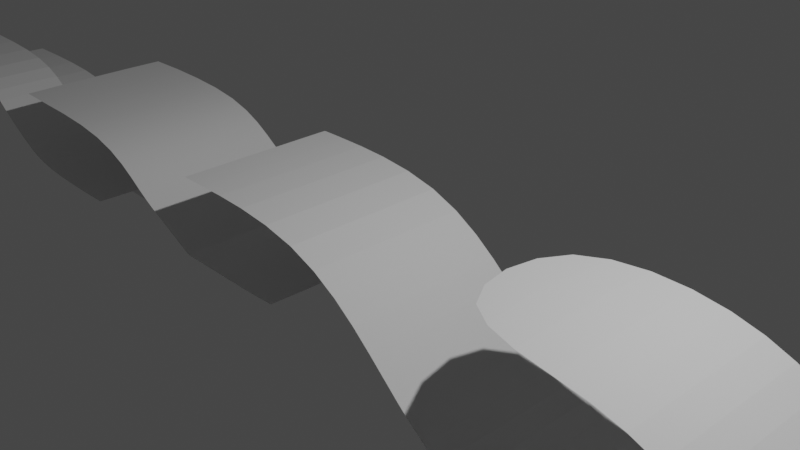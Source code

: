 # Source: MetalSheets.blend  (saved by Blender 3.4.6; exported with 4.5.12 LTS)
import bpy
from mathutils import Matrix  # noqa: F401  (used for matrix-valued properties, if any)

bpy.ops.wm.read_factory_settings(use_empty=True)
scene = bpy.context.scene
scene.name = 'Scene'

# ---- collections
col_collection = bpy.data.collections.new('Collection'); scene.collection.children.link(col_collection)

# ---- world
world_world = bpy.data.worlds.new('World'); scene.world = world_world
world_world.use_nodes = True; world_world.node_tree.nodes.clear()
_N = world_world.node_tree.nodes; _L = world_world.node_tree.links
n0 = _N.new('ShaderNodeOutputWorld'); n0.name = 'World Output'; n0.location = (300, 300)
n1 = _N.new('ShaderNodeBackground'); n1.name = 'Background'; n1.location = (10, 300)
n1.inputs[0].default_value = (0.05088, 0.05088, 0.05088, 1.0)
_L.new(n1.outputs[0], n0.inputs[0])
n0.is_active_output = True
world_world.color = (0.05088, 0.05088, 0.05088)
world_world.use_sun_shadow = False
world_world.sun_shadow_jitter_overblur = 0.0

# ---- cameras
cam_camera = bpy.data.cameras.new('Camera')
cam_camera.clip_end = 100.0
cam_camera.ortho_scale = 7.314

# ---- lights
light_light = bpy.data.lights.new('Light', 'POINT')
light_light.transmission_factor = 0.0
light_light.energy = 1000.0
light_light.shadow_soft_size = 0.1
light_light.shadow_maximum_resolution = 0.006
light_light.use_absolute_resolution = True

# ---- meshes
me_plane = bpy.data.meshes.new('Plane')
me_plane.from_pydata([(-1.0, -1.0, 0.0), (1.0, -1.0, 0.0), (-1.0, 1.0, 0.0), (1.0, 1.0, 0.0), (2.09, -1.0, -0.597), (2.09, 1.0, -0.597), (2.893, -1.0, -1.286), (2.893, 1.0, -1.286), (3.444, -1.0, -1.998), (3.444, 1.0, -1.998), (4.672, -1.0, -2.044), (4.672, 1.0, -2.044)], [], [(0, 1, 3, 2), (3, 1, 4, 5), (5, 4, 6, 7), (7, 6, 8, 9), (9, 8, 10, 11)])
_uv = me_plane.uv_layers.new(name='UVMap')
_uv.uv.foreach_set('vector', [0.0, 0.0, 1.0, 0.0, 1.0, 1.0, 0.0, 1.0, 1.0, 1.0, 1.0, 0.0, 1.0, 0.0, 1.0, 1.0, 1.0, 1.0, 1.0, 0.0, 1.0, 0.0, 1.0, 1.0, 1.0, 1.0, 1.0, 0.0, 1.0, 0.0, 1.0, 1.0, 1.0, 1.0, 1.0, 0.0, 1.0, 0.0, 1.0, 1.0])
me_plane.update()
me_plane_001 = bpy.data.meshes.new('Plane.001')
me_plane_001.from_pydata([(-1.0, -1.0, 0.0), (1.0, -1.0, 0.0), (-1.0, 1.0, 0.0), (1.0, 1.0, 0.0), (2.09, -1.0, -0.9185), (2.09, 1.0, -0.9185), (2.732, -1.0, -1.561), (2.732, 1.0, -1.561), (3.582, -1.0, -1.975), (3.582, 1.0, -1.975), (5.304, -1.0, -1.998), (5.304, 1.0, -1.998), (-0.9649, -1.0, 0.0), (-0.9649, 1.0, 0.0), (5.259, -1.0, -1.997), (5.259, 1.0, -1.997), (-1.0, -0.9851, 0.0), (1.0, -0.9851, 0.0), (2.09, -0.9851, -0.9185), (2.732, -0.9851, -1.561), (3.582, -0.9851, -1.975), (5.304, -0.9851, -1.998), (-0.9649, -0.9851, 0.0), (5.259, -0.9851, -1.997), (1.0, 0.9605, 0.0), (2.09, 0.9605, -0.9185), (2.732, 0.9605, -1.561), (3.582, 0.9605, -1.975), (5.304, 0.9605, -1.998), (-0.9649, 0.9605, 0.0), (5.259, 0.9605, -1.997), (-1.0, 0.9605, 0.0)], [], [(29, 24, 3, 13), (17, 1, 4, 18), (18, 4, 6, 19), (19, 6, 8, 20), (23, 14, 10, 21), (31, 29, 13, 2), (20, 8, 14, 23), (27, 20, 23, 30), (0, 12, 22, 16), (30, 23, 21, 28), (26, 19, 20, 27), (25, 18, 19, 26), (24, 17, 18, 25), (12, 1, 17, 22), (3, 24, 25, 5), (5, 25, 26, 7), (7, 26, 27, 9), (15, 30, 28, 11), (9, 27, 30, 15), (16, 22, 29, 31), (22, 17, 24, 29)])
_uv = me_plane_001.uv_layers.new(name='UVMap')
_uv.uv.foreach_set('vector', [0.01757, 0.9802, 1.0, 0.9802, 1.0, 1.0, 0.01757, 1.0, 1.0, 0.007466, 1.0, 0.0, 1.0, 0.0, 1.0, 0.007466, 1.0, 0.007466, 1.0, 0.0, 1.0, 0.0, 1.0, 0.007466, 1.0, 0.007466, 1.0, 0.0, 1.0, 0.0, 1.0, 0.007466, 1.0, 0.007466, 1.0, 0.0, 1.0, 0.0, 1.0, 0.007466, 0.0, 0.9802, 0.01757, 0.9802, 0.01757, 1.0, 0.0, 1.0, 1.0, 0.007466, 1.0, 0.0, 1.0, 0.0, 1.0, 0.007466, 1.0, 0.9802, 1.0, 0.007466, 1.0, 0.007466, 1.0, 0.9802, 0.0, 0.0, 0.01757, 0.0, 0.01757, 0.007466, 0.0, 0.007466, 1.0, 0.9802, 1.0, 0.007466, 1.0, 0.007466, 1.0, 0.9802, 1.0, 0.9802, 1.0, 0.007466, 1.0, 0.007466, 1.0, 0.9802, 1.0, 0.9802, 1.0, 0.007466, 1.0, 0.007466, 1.0, 0.9802, 1.0, 0.9802, 1.0, 0.007466, 1.0, 0.007466, 1.0, 0.9802, 0.01757, 0.0, 1.0, 0.0, 1.0, 0.007466, 0.01757, 0.007466, 1.0, 1.0, 1.0, 0.9802, 1.0, 0.9802, 1.0, 1.0, 1.0, 1.0, 1.0, 0.9802, 1.0, 0.9802, 1.0, 1.0, 1.0, 1.0, 1.0, 0.9802, 1.0, 0.9802, 1.0, 1.0, 1.0, 1.0, 1.0, 0.9802, 1.0, 0.9802, 1.0, 1.0, 1.0, 1.0, 1.0, 0.9802, 1.0, 0.9802, 1.0, 1.0, 0.0, 0.007466, 0.01757, 0.007466, 0.01757, 0.9802, 0.0, 0.9802, 0.01757, 0.007466, 1.0, 0.007466, 1.0, 0.9802, 0.01757, 0.9802])
me_plane_001.update()
me_plane_002 = bpy.data.meshes.new('Plane.002')
me_plane_002.from_pydata([(-1.0, -1.0, 0.0), (1.0, -1.0, 0.0), (-1.0, 1.0, 0.0), (1.0, 1.0, 0.0), (1.702, -1.0, -0.5511), (1.702, 1.0, -0.5511), (2.145, -1.0, -0.7577), (2.145, 1.0, -0.7577), (4.15, -1.0, -1.004), (4.15, 1.0, -1.004), (2.649, -1.0, -0.998), (2.595, -1.0, -0.9849), (2.621, -1.0, -0.9941), (2.595, 1.0, -0.9849), (2.649, 1.0, -0.998), (2.621, 1.0, -0.9941)], [], [(0, 1, 3, 2), (3, 1, 4, 5), (5, 4, 6, 7), (7, 6, 11, 13), (10, 14, 15, 12), (12, 15, 13, 11), (14, 10, 8, 9)])
me_plane_002.polygons.foreach_set('use_smooth', [True] * 7)
_k = {(0, 2): 0.53, (0, 1): 0.53, (2, 3): 0.53, (1, 4): 0.53, (3, 5): 0.53, (4, 6): 0.53, (5, 7): 0.53, (8, 9): 0.53, (9, 14): 0.53, (8, 10): 0.53, (7, 13): 0.53, (6, 11): 0.53}
me_plane_002.attributes.new('crease_edge', 'FLOAT', 'EDGE').data.foreach_set('value', [_k.get((min(e.vertices), max(e.vertices)), 0.0) for e in me_plane_002.edges])
_uv = me_plane_002.uv_layers.new(name='UVMap')
_uv.uv.foreach_set('vector', [0.0, 0.0, 1.0, 0.0, 1.0, 1.0, 0.0, 1.0, 1.0, 1.0, 1.0, 0.0, 1.0, 0.0, 1.0, 1.0, 1.0, 1.0, 1.0, 0.0, 1.0, 0.0, 1.0, 1.0, 1.0, 1.0, 1.0, 0.0, 1.0, 0.0, 1.0, 1.0, 1.0, 0.0, 1.0, 1.0, 1.0, 1.0, 1.0, 0.0, 1.0, 0.0, 1.0, 1.0, 1.0, 1.0, 1.0, 0.0, 1.0, 1.0, 1.0, 0.0, 1.0, 0.0, 1.0, 1.0])
me_plane_002.update()
me_plane_003 = bpy.data.meshes.new('Plane.003')
me_plane_003.from_pydata([(-1.0, -1.0, 0.0), (1.0, -1.0, 0.0), (-1.0, 0.8385, -0.5339), (1.0, 0.8385, -0.5339), (1.555, -1.0, -0.4724), (1.555, 0.8385, -1.006), (2.067, -1.0, -0.7676), (2.067, 0.8385, -1.301), (2.539, -1.0, -0.9939), (2.539, 0.8385, -1.528), (3.96, -1.0, -1.004), (3.96, 0.8385, -1.538), (-1.0, -0.02228, -0.4889), (-1.0, 0.01951, -0.5339), (-1.0, -0.009805, -0.5207), (1.0, 0.01951, -0.5339), (1.0, -0.02228, -0.4887), (1.0, -0.009806, -0.5207), (1.555, 0.01951, -1.006), (1.555, -0.02229, -0.9609), (1.555, -0.009807, -0.993), (2.067, 0.01951, -1.301), (2.067, -0.02228, -1.256), (2.067, -0.009806, -1.288), (2.539, 0.01951, -1.528), (2.539, -0.02228, -1.483), (2.539, -0.009804, -1.515), (3.96, 0.01951, -1.538), (3.96, -0.02228, -1.493), (3.96, -0.009804, -1.525), (-1.0, -0.06971, 0.0), (-1.0, -0.02792, -0.04504), (-1.0, -0.0404, -0.01319), (1.0, -0.06971, 0.0), (1.0, -0.02792, -0.04519), (1.0, -0.0404, -0.01324), (1.555, -0.02791, -0.5177), (1.555, -0.06971, -0.4724), (1.555, -0.04039, -0.4856), (2.067, -0.02792, -0.8127), (2.067, -0.06971, -0.7676), (2.067, -0.0404, -0.7808), (2.539, -0.02792, -1.039), (2.539, -0.06971, -0.9939), (2.539, -0.0404, -1.007), (3.96, -0.02792, -1.048), (3.96, -0.06971, -1.004), (3.96, -0.0404, -1.017)], [], [(31, 34, 16, 12), (37, 4, 6, 40), (40, 6, 8, 43), (43, 8, 10, 46), (25, 42, 45, 28), (22, 39, 42, 25), (19, 36, 39, 22), (16, 34, 36, 19), (3, 15, 18, 5), (33, 1, 4, 37), (0, 1, 33, 30), (9, 24, 27, 11), (7, 21, 24, 9), (5, 18, 21, 7), (25, 28, 29, 26), (26, 29, 27, 24), (22, 25, 26, 23), (23, 26, 24, 21), (19, 22, 23, 20), (20, 23, 21, 18), (16, 19, 20, 17), (17, 20, 18, 15), (15, 13, 14, 17), (17, 14, 12, 16), (34, 31, 32, 35), (35, 32, 30, 33), (43, 46, 47, 44), (44, 47, 45, 42), (40, 43, 44, 41), (41, 44, 42, 39), (37, 40, 41, 38), (38, 41, 39, 36), (33, 37, 38, 35), (35, 38, 36, 34), (13, 15, 3, 2)])
_k = {(0, 1): 0.53, (2, 3): 0.53, (1, 4): 0.53, (3, 5): 0.53, (4, 6): 0.53, (5, 7): 0.53, (6, 8): 0.53, (7, 9): 0.53, (8, 10): 0.53, (9, 11): 0.53, (2, 13): 0.53, (12, 31): 0.53, (11, 27): 0.53, (28, 45): 0.53, (0, 30): 0.53, (10, 46): 0.53}
me_plane_003.attributes.new('crease_edge', 'FLOAT', 'EDGE').data.foreach_set('value', [_k.get((min(e.vertices), max(e.vertices)), 0.0) for e in me_plane_003.edges])
_uv = me_plane_003.uv_layers.new(name='UVMap')
_uv.uv.foreach_set('vector', [0.0, 0.4929, 1.0, 0.4929, 1.0, 0.5628, 0.0, 0.5628, 1.0, 0.4651, 1.0, 0.0, 1.0, 0.0, 1.0, 0.4651, 1.0, 0.4651, 1.0, 0.0, 1.0, 0.0, 1.0, 0.4651, 1.0, 0.4651, 1.0, 0.0, 1.0, 0.0, 1.0, 0.4651, 1.0, 0.5628, 1.0, 0.4928, 1.0, 0.4928, 1.0, 0.5628, 1.0, 0.5628, 1.0, 0.4929, 1.0, 0.4928, 1.0, 0.5628, 1.0, 0.5627, 1.0, 0.4929, 1.0, 0.4929, 1.0, 0.5628, 1.0, 0.5628, 1.0, 0.4929, 1.0, 0.4929, 1.0, 0.5627, 1.0, 1.0, 1.0, 0.5905, 1.0, 0.5905, 1.0, 1.0, 1.0, 0.4651, 1.0, 0.0, 1.0, 0.0, 1.0, 0.4651, 0.0, 0.0, 1.0, 0.0, 1.0, 0.4651, 0.0, 0.4651, 1.0, 1.0, 1.0, 0.5905, 1.0, 0.5905, 1.0, 1.0, 1.0, 1.0, 1.0, 0.5905, 1.0, 0.5905, 1.0, 1.0, 1.0, 1.0, 1.0, 0.5905, 1.0, 0.5905, 1.0, 1.0, 1.0, 0.5628, 1.0, 0.5628, 1.0, 0.5699, 1.0, 0.5699, 1.0, 0.5699, 1.0, 0.5699, 1.0, 0.5905, 1.0, 0.5905, 1.0, 0.5628, 1.0, 0.5628, 1.0, 0.5699, 1.0, 0.5699, 1.0, 0.5699, 1.0, 0.5699, 1.0, 0.5905, 1.0, 0.5905, 1.0, 0.5627, 1.0, 0.5628, 1.0, 0.5699, 1.0, 0.5699, 1.0, 0.5699, 1.0, 0.5699, 1.0, 0.5905, 1.0, 0.5905, 1.0, 0.5628, 1.0, 0.5627, 1.0, 0.5699, 1.0, 0.5699, 1.0, 0.5699, 1.0, 0.5699, 1.0, 0.5905, 1.0, 0.5905, 1.0, 0.5905, 0.0, 0.5905, 0.0, 0.5699, 1.0, 0.5699, 1.0, 0.5699, 0.0, 0.5699, 0.0, 0.5628, 1.0, 0.5628, 1.0, 0.4929, 0.0, 0.4929, 0.0, 0.4858, 1.0, 0.4858, 1.0, 0.4858, 0.0, 0.4858, 0.0, 0.4651, 1.0, 0.4651, 1.0, 0.4651, 1.0, 0.4651, 1.0, 0.4858, 1.0, 0.4858, 1.0, 0.4858, 1.0, 0.4858, 1.0, 0.4928, 1.0, 0.4928, 1.0, 0.4651, 1.0, 0.4651, 1.0, 0.4858, 1.0, 0.4858, 1.0, 0.4858, 1.0, 0.4858, 1.0, 0.4928, 1.0, 0.4929, 1.0, 0.4651, 1.0, 0.4651, 1.0, 0.4858, 1.0, 0.4858, 1.0, 0.4858, 1.0, 0.4858, 1.0, 0.4929, 1.0, 0.4929, 1.0, 0.4651, 1.0, 0.4651, 1.0, 0.4858, 1.0, 0.4858, 1.0, 0.4858, 1.0, 0.4858, 1.0, 0.4929, 1.0, 0.4929, 0.0, 0.5905, 1.0, 0.5905, 1.0, 1.0, 0.0, 1.0])
me_plane_003.update()
me_plane_004 = bpy.data.meshes.new('Plane.004')
me_plane_004.from_pydata([(-1.0, -1.0, 0.0), (1.0, -1.0, 0.0), (-1.0, 1.0, 0.0), (1.0, 1.0, 0.0), (1.55, -1.0, -0.6233), (1.55, 1.0, -0.6233), (2.222, -1.0, -0.986), (2.222, 1.0, -0.986), (2.958, -1.008, -1.146), (2.958, 0.9921, -1.146), (4.522, -1.0, -1.134), (4.522, 1.0, -1.134), (-0.9598, -1.0, 0.0), (-0.9598, 1.0, 0.0), (-1.0, 0.9651, 0.0), (1.0, 0.9651, 0.0), (1.55, 0.9651, -0.6233), (2.222, 0.9651, -0.986), (2.958, 0.9572, -1.146), (4.522, 0.9651, -1.134), (-0.9598, 0.9651, 0.0), (-1.0, -0.9397, 0.0), (1.0, -0.9397, 0.0), (1.55, -0.9397, -0.6233), (2.222, -0.9397, -0.986), (2.958, -0.9476, -1.146), (4.522, -0.9397, -1.134), (-0.9598, -0.9397, 0.0), (4.483, -1.0, -1.134), (4.483, 0.9998, -1.134), (4.483, 0.9649, -1.134), (4.483, -0.9399, -1.134), (-0.8451, -1.0, 0.0), (0.7199, -1.0, 0.0), (0.7199, 1.0, 0.0), (-0.8451, 1.0, 0.0), (0.7199, 0.9651, 0.0), (-0.8451, 0.9651, 0.0), (0.7199, -0.9397, 0.0), (-0.8451, -0.9397, 0.0), (-0.3234, -1.0, 0.0), (0.1982, -1.0, 0.0), (0.1982, 1.0, 0.0), (-0.3234, 1.0, 0.0), (0.1982, 0.9651, 0.0), (-0.3234, 0.9651, 0.0), (0.1982, -0.9397, 0.0), (-0.3234, -0.9397, 0.0), (1.268, -0.4511, 0.2647), (1.268, 0.4784, 0.2647), (1.772, -0.4511, -0.3068), (1.772, 0.4784, -0.3068), (2.445, -0.4511, -0.6696), (2.444, 0.4784, -0.6694), (3.112, -0.4631, -0.8145), (3.112, 0.4663, -0.8145), (4.522, -0.5202, -1.134), (4.522, 0.5475, -1.134), (-0.9598, -0.3048, 0.0), (-0.9598, 0.3302, 0.0), (-1.0, 0.3302, 0.0), (-1.0, -0.3048, 0.0), (4.483, -0.5206, -1.134), (4.483, 0.5471, -1.134), (-0.8005, -0.4751, 0.0), (-0.8005, 0.5005, 0.0), (0.6753, -0.4751, 0.0), (0.6753, 0.5005, 0.0), (-0.3681, -0.4751, 0.0), (-0.3681, 0.5005, 0.0), (0.2429, -0.4751, 0.0), (0.2429, 0.5005, 0.0), (-0.8451, -0.5197, 0.0), (-0.8451, 0.5451, 0.0), (0.7199, -0.5197, 0.0), (0.7199, 0.5451, 0.0), (-0.3234, -0.5197, 0.0), (-0.3234, 0.5451, 0.0), (0.1982, -0.5197, 0.0), (0.1982, 0.5451, 0.0), (-0.8005, -0.4751, -0.4803), (-0.8005, 0.5005, -0.4803), (0.6753, -0.4751, -0.4803), (0.6753, 0.5005, -0.4803), (-0.3681, -0.4751, -0.4803), (-0.3681, 0.5005, -0.4803), (0.2429, -0.4751, -0.4803), (0.2429, 0.5005, -0.4803), (1.0, -0.5202, 0.0), (1.0, 0.5475, 0.0), (2.958, -0.5335, -1.146), (2.958, 0.5342, -1.146), (1.55, 0.5475, -0.6233), (1.55, -0.5202, -0.6233), (2.222, 0.5475, -0.986), (2.222, -0.5202, -0.986), (1.886, -1.0, -0.8046), (1.886, 1.0, -0.8046), (1.886, 0.9651, -0.8046), (1.886, -0.9397, -0.8046), (1.886, 0.5475, -0.8046), (1.886, -0.5202, -0.8046), (2.108, 0.4784, -0.4881), (2.108, -0.4511, -0.4882), (-0.9598, -0.2737, 0.0), (-1.0, -0.2737, 0.0), (-0.8451, -0.4676, 0.0), (0.7199, -0.4676, 0.0), (-0.3234, -0.4676, 0.0), (0.1982, -0.4676, 0.0), (-0.8005, -0.4274, 0.0), (0.6753, -0.4274, 0.0), (-0.3681, -0.4274, 0.0), (0.2429, -0.4274, 0.0), (-0.8005, -0.4274, -0.4803), (0.6753, -0.4274, -0.4803), (-0.3681, -0.4274, -0.4803), (0.2429, -0.4274, -0.4803), (0.86, 0.6374, 0.0), (0.86, 0.9651, 0.0), (-0.9598, 0.3089, 0.0), (0.86, 1.0, 0.0), (-0.8451, 0.5094, 0.0), (0.7199, 0.5094, 0.0), (-0.3234, 0.5094, 0.0), (0.1982, 0.5094, 0.0), (-0.8005, 0.4678, 0.0), (0.6753, 0.4678, 0.0), (-0.3681, 0.4678, 0.0), (0.2429, 0.4678, 0.0), (-0.8005, 0.4678, -0.4803), (0.6753, 0.4678, -0.4803), (-0.3681, 0.4678, -0.4803), (0.2429, 0.4678, -0.4803), (0.86, -0.5904, 0.0), (0.86, -0.9397, 0.0), (0.86, -1.0, 0.0), (-1.0, 0.3089, 0.0)], [], [(119, 15, 3, 121), (22, 1, 4, 23), (99, 96, 6, 24), (24, 6, 8, 25), (31, 28, 10, 26), (14, 20, 13, 2), (60, 59, 20, 14), (29, 30, 19, 11), (7, 17, 18, 9), (97, 98, 17, 7), (3, 15, 16, 5), (118, 89, 15, 119), (136, 1, 22, 135), (0, 12, 27, 21), (62, 31, 26, 56), (95, 24, 25, 90), (101, 99, 24, 95), (88, 22, 23, 93), (90, 25, 31, 62), (9, 18, 30, 29), (25, 8, 28, 31), (12, 32, 39, 27), (41, 33, 38, 46), (59, 73, 37, 20), (79, 75, 36, 44), (20, 37, 35, 13), (44, 36, 34, 42), (37, 45, 43, 35), (45, 44, 42, 43), (73, 77, 45, 37), (77, 79, 44, 45), (32, 40, 47, 39), (40, 41, 46, 47), (47, 46, 78, 76), (124, 125, 79, 77), (39, 47, 76, 72), (69, 65, 81, 85), (46, 38, 74, 78), (67, 71, 87, 83), (27, 39, 72, 58), (120, 122, 73, 59), (18, 91, 63, 30), (15, 89, 92, 16), (98, 100, 94, 17), (17, 94, 91, 18), (30, 63, 57, 19), (135, 22, 88, 134), (123, 89, 118, 75), (21, 27, 58, 61), (137, 120, 59, 60), (126, 65, 73, 122), (111, 66, 74, 107), (112, 68, 76, 108), (129, 71, 79, 125), (68, 64, 72, 76), (65, 69, 77, 73), (66, 70, 78, 74), (71, 67, 75, 79), (130, 132, 85, 81), (133, 131, 83, 87), (113, 70, 86, 117), (127, 67, 83, 131), (70, 66, 82, 86), (64, 68, 84, 80), (128, 69, 85, 132), (110, 64, 80, 114), (91, 90, 62, 63), (36, 119, 121, 34), (49, 51, 92, 89), (50, 48, 88, 93), (102, 53, 94, 100), (103, 50, 93, 101), (53, 55, 91, 94), (54, 52, 95, 90), (52, 103, 101, 95), (51, 102, 100, 92), (75, 118, 119, 36), (16, 92, 100, 98), (93, 23, 99, 101), (5, 16, 98, 97), (23, 4, 96, 99), (48, 49, 89, 88), (126, 110, 114, 130), (68, 112, 116, 84), (66, 111, 115, 82), (129, 113, 117, 133), (86, 82, 115, 117), (80, 84, 116, 114), (70, 113, 109, 78), (128, 112, 108, 124), (127, 111, 107, 123), (64, 110, 106, 72), (61, 58, 104, 105), (74, 134, 88, 107), (58, 72, 106, 104), (76, 78, 109, 108), (49, 48, 50, 51), (102, 103, 52, 53), (53, 52, 54, 55), (63, 62, 56, 57), (55, 54, 90, 91), (67, 127, 123, 75), (69, 128, 124, 77), (71, 129, 133, 87), (65, 126, 130, 81), (51, 50, 103, 102), (38, 135, 134, 74), (112, 128, 132, 116), (111, 127, 131, 115), (117, 115, 131, 133), (114, 116, 132, 130), (113, 129, 125, 109), (110, 126, 122, 106), (105, 104, 120, 137), (107, 88, 89, 123), (104, 106, 122, 120), (108, 109, 125, 124), (33, 136, 135, 38)])
_uv = me_plane_004.uv_layers.new(name='UVMap')
_uv.uv.foreach_set('vector', [0.93, 0.9825, 1.0, 0.9825, 1.0, 1.0, 0.93, 1.0, 1.0, 0.03015, 1.0, 0.0, 1.0, 0.0, 1.0, 0.03015, 1.0, 0.03015, 1.0, 0.0, 1.0, 0.0, 1.0, 0.03015, 1.0, 0.03015, 1.0, 0.0, 1.0, 0.0, 1.0, 0.03015, 1.0, 0.03015, 1.0, 0.0, 1.0, 0.0, 1.0, 0.03015, 0.0, 0.9825, 0.02009, 0.9825, 0.02009, 1.0, 0.0, 1.0, 0.0, 0.6651, 0.02009, 0.6651, 0.02009, 0.9825, 0.0, 0.9825, 1.0, 1.0, 1.0, 0.9825, 1.0, 0.9825, 1.0, 1.0, 1.0, 1.0, 1.0, 0.9825, 1.0, 0.9825, 1.0, 1.0, 1.0, 1.0, 1.0, 0.9825, 1.0, 0.9825, 1.0, 1.0, 1.0, 1.0, 1.0, 0.9825, 1.0, 0.9825, 1.0, 1.0, 0.93, 0.7342, 1.0, 0.6651, 1.0, 0.9825, 0.93, 0.9825, 0.93, 0.0, 1.0, 0.0, 1.0, 0.03015, 0.93, 0.03015, 0.0, 0.0, 0.02009, 0.0, 0.02009, 0.03015, 0.0, 0.03015, 1.0, 0.3476, 1.0, 0.03015, 1.0, 0.03015, 1.0, 0.3476, 1.0, 0.3476, 1.0, 0.03015, 1.0, 0.03015, 1.0, 0.3476, 1.0, 0.3476, 1.0, 0.03015, 1.0, 0.03015, 1.0, 0.3476, 1.0, 0.3476, 1.0, 0.03015, 1.0, 0.03015, 1.0, 0.3476, 1.0, 0.3476, 1.0, 0.03015, 1.0, 0.03015, 1.0, 0.3476, 1.0, 1.0, 1.0, 0.9825, 1.0, 0.9825, 1.0, 1.0, 1.0, 0.03015, 1.0, 0.0, 1.0, 0.0, 1.0, 0.03015, 0.02009, 0.0, 0.07744, 0.0, 0.07744, 0.03015, 0.02009, 0.03015, 0.5991, 0.0, 0.86, 0.0, 0.86, 0.03015, 0.5991, 0.03015, 0.02009, 0.6651, 0.07744, 0.6651, 0.07744, 0.9825, 0.02009, 0.9825, 0.5991, 0.6651, 0.86, 0.6651, 0.86, 0.9825, 0.5991, 0.9825, 0.02009, 0.9825, 0.07744, 0.9825, 0.07744, 1.0, 0.02009, 1.0, 0.5991, 0.9825, 0.86, 0.9825, 0.86, 1.0, 0.5991, 1.0, 0.07744, 0.9825, 0.3383, 0.9825, 0.3383, 1.0, 0.07744, 1.0, 0.3383, 0.9825, 0.5991, 0.9825, 0.5991, 1.0, 0.3383, 1.0, 0.07744, 0.6651, 0.3383, 0.6651, 0.3383, 0.9825, 0.07744, 0.9825, 0.3383, 0.6651, 0.5991, 0.6651, 0.5991, 0.9825, 0.3383, 0.9825, 0.07744, 0.0, 0.3383, 0.0, 0.3383, 0.03015, 0.07744, 0.03015, 0.3383, 0.0, 0.5991, 0.0, 0.5991, 0.03015, 0.3383, 0.03015, 0.3383, 0.03015, 0.5991, 0.03015, 0.5991, 0.3476, 0.3383, 0.3476, 0.3383, 0.6544, 0.5991, 0.6544, 0.5991, 0.6651, 0.3383, 0.6651, 0.07744, 0.03015, 0.3383, 0.03015, 0.3383, 0.3476, 0.07744, 0.3476, 0.316, 0.6518, 0.09974, 0.6518, 0.09974, 0.6518, 0.316, 0.6518, 0.5991, 0.03015, 0.86, 0.03015, 0.86, 0.3476, 0.5991, 0.3476, 0.8377, 0.6518, 0.6214, 0.6518, 0.6214, 0.6518, 0.8377, 0.6518, 0.02009, 0.03015, 0.07744, 0.03015, 0.07744, 0.3476, 0.02009, 0.3476, 0.02009, 0.6544, 0.07744, 0.6544, 0.07744, 0.6651, 0.02009, 0.6651, 1.0, 0.9825, 1.0, 0.6651, 1.0, 0.6651, 1.0, 0.9825, 1.0, 0.9825, 1.0, 0.6651, 1.0, 0.6651, 1.0, 0.9825, 1.0, 0.9825, 1.0, 0.6651, 1.0, 0.6651, 1.0, 0.9825, 1.0, 0.9825, 1.0, 0.6651, 1.0, 0.6651, 1.0, 0.9825, 1.0, 0.9825, 1.0, 0.6651, 1.0, 0.6651, 1.0, 0.9825, 0.93, 0.03015, 1.0, 0.03015, 1.0, 0.3476, 0.93, 0.2943, 0.86, 0.6544, 1.0, 0.6651, 0.93, 0.7342, 0.86, 0.6651, 0.0, 0.03015, 0.02009, 0.03015, 0.02009, 0.3476, 0.0, 0.3476, 0.0, 0.6544, 0.02009, 0.6544, 0.02009, 0.6651, 0.0, 0.6651, 0.09974, 0.642, 0.09974, 0.6518, 0.07744, 0.6651, 0.07744, 0.6544, 0.8377, 0.3751, 0.8377, 0.3609, 0.86, 0.3476, 0.86, 0.3631, 0.316, 0.3751, 0.316, 0.3609, 0.3383, 0.3476, 0.3383, 0.3631, 0.6214, 0.642, 0.6214, 0.6518, 0.5991, 0.6651, 0.5991, 0.6544, 0.316, 0.3609, 0.09974, 0.3609, 0.07744, 0.3476, 0.3383, 0.3476, 0.09974, 0.6518, 0.316, 0.6518, 0.3383, 0.6651, 0.07744, 0.6651, 0.8377, 0.3609, 0.6214, 0.3609, 0.5991, 0.3476, 0.86, 0.3476, 0.6214, 0.6518, 0.8377, 0.6518, 0.86, 0.6651, 0.5991, 0.6651, 0.09974, 0.642, 0.316, 0.642, 0.316, 0.6518, 0.09974, 0.6518, 0.6214, 0.642, 0.8377, 0.642, 0.8377, 0.6518, 0.6214, 0.6518, 0.6214, 0.3751, 0.6214, 0.3609, 0.6214, 0.3609, 0.6214, 0.3751, 0.8377, 0.642, 0.8377, 0.6518, 0.8377, 0.6518, 0.8377, 0.642, 0.6214, 0.3609, 0.8377, 0.3609, 0.8377, 0.3609, 0.6214, 0.3609, 0.09974, 0.3609, 0.316, 0.3609, 0.316, 0.3609, 0.09974, 0.3609, 0.316, 0.642, 0.316, 0.6518, 0.316, 0.6518, 0.316, 0.642, 0.09974, 0.3751, 0.09974, 0.3609, 0.09974, 0.3609, 0.09974, 0.3751, 1.0, 0.6651, 1.0, 0.3476, 1.0, 0.3476, 1.0, 0.6651, 0.86, 0.9825, 0.93, 0.9825, 0.93, 1.0, 0.86, 1.0, 1.0, 0.6445, 1.0, 0.6445, 1.0, 0.6651, 1.0, 0.6651, 1.0, 0.3682, 1.0, 0.3682, 1.0, 0.3476, 1.0, 0.3476, 1.0, 0.6445, 1.0, 0.6445, 1.0, 0.6651, 1.0, 0.6651, 1.0, 0.3682, 1.0, 0.3682, 1.0, 0.3476, 1.0, 0.3476, 1.0, 0.6445, 1.0, 0.6445, 1.0, 0.6651, 1.0, 0.6651, 1.0, 0.3682, 1.0, 0.3682, 1.0, 0.3476, 1.0, 0.3476, 1.0, 0.3682, 1.0, 0.3682, 1.0, 0.3476, 1.0, 0.3476, 1.0, 0.6445, 1.0, 0.6445, 1.0, 0.6651, 1.0, 0.6651, 0.86, 0.6651, 0.93, 0.7342, 0.93, 0.9825, 0.86, 0.9825, 1.0, 0.9825, 1.0, 0.6651, 1.0, 0.6651, 1.0, 0.9825, 1.0, 0.3476, 1.0, 0.03015, 1.0, 0.03015, 1.0, 0.3476, 1.0, 1.0, 1.0, 0.9825, 1.0, 0.9825, 1.0, 1.0, 1.0, 0.03015, 1.0, 0.0, 1.0, 0.0, 1.0, 0.03015, 1.0, 0.3682, 1.0, 0.6445, 1.0, 0.6651, 1.0, 0.3476, 0.09974, 0.642, 0.09974, 0.3751, 0.09974, 0.3751, 0.09974, 0.642, 0.316, 0.3609, 0.316, 0.3751, 0.316, 0.3751, 0.316, 0.3609, 0.8377, 0.3609, 0.8377, 0.3751, 0.8377, 0.3751, 0.8377, 0.3609, 0.6214, 0.642, 0.6214, 0.3751, 0.6214, 0.3751, 0.6214, 0.642, 0.6214, 0.3609, 0.8377, 0.3609, 0.8377, 0.3751, 0.6214, 0.3751, 0.09974, 0.3609, 0.316, 0.3609, 0.316, 0.3751, 0.09974, 0.3751, 0.6214, 0.3609, 0.6214, 0.3751, 0.5991, 0.3631, 0.5991, 0.3476, 0.316, 0.642, 0.316, 0.3751, 0.3383, 0.3631, 0.3383, 0.6544, 0.8377, 0.642, 0.8377, 0.3751, 0.86, 0.3631, 0.86, 0.6544, 0.09974, 0.3609, 0.09974, 0.3751, 0.07744, 0.3631, 0.07744, 0.3476, 0.0, 0.3476, 0.02009, 0.3476, 0.02009, 0.3631, 0.0, 0.3631, 0.86, 0.3476, 0.93, 0.2943, 1.0, 0.3476, 0.86, 0.3631, 0.02009, 0.3476, 0.07744, 0.3476, 0.07744, 0.3631, 0.02009, 0.3631, 0.3383, 0.3476, 0.5991, 0.3476, 0.5991, 0.3631, 0.3383, 0.3631, 1.0, 0.6445, 1.0, 0.3682, 1.0, 0.3682, 1.0, 0.6445, 1.0, 0.6445, 1.0, 0.3682, 1.0, 0.3682, 1.0, 0.6445, 1.0, 0.6445, 1.0, 0.3682, 1.0, 0.3682, 1.0, 0.6445, 1.0, 0.6651, 1.0, 0.3476, 1.0, 0.3476, 1.0, 0.6651, 1.0, 0.6445, 1.0, 0.3682, 1.0, 0.3476, 1.0, 0.6651, 0.8377, 0.6518, 0.8377, 0.642, 0.86, 0.6544, 0.86, 0.6651, 0.316, 0.6518, 0.316, 0.642, 0.3383, 0.6544, 0.3383, 0.6651, 0.6214, 0.6518, 0.6214, 0.642, 0.6214, 0.642, 0.6214, 0.6518, 0.09974, 0.6518, 0.09974, 0.642, 0.09974, 0.642, 0.09974, 0.6518, 1.0, 0.6445, 1.0, 0.3682, 1.0, 0.3682, 1.0, 0.6445, 0.86, 0.03015, 0.93, 0.03015, 0.93, 0.2943, 0.86, 0.3476, 0.316, 0.3751, 0.316, 0.642, 0.316, 0.642, 0.316, 0.3751, 0.8377, 0.3751, 0.8377, 0.642, 0.8377, 0.642, 0.8377, 0.3751, 0.6214, 0.3751, 0.8377, 0.3751, 0.8377, 0.642, 0.6214, 0.642, 0.09974, 0.3751, 0.316, 0.3751, 0.316, 0.642, 0.09974, 0.642, 0.6214, 0.3751, 0.6214, 0.642, 0.5991, 0.6544, 0.5991, 0.3631, 0.09974, 0.3751, 0.09974, 0.642, 0.07744, 0.6544, 0.07744, 0.3631, 0.0, 0.3631, 0.02009, 0.3631, 0.02009, 0.6544, 0.0, 0.6544, 0.86, 0.3631, 1.0, 0.3476, 1.0, 0.6651, 0.86, 0.6544, 0.02009, 0.3631, 0.07744, 0.3631, 0.07744, 0.6544, 0.02009, 0.6544, 0.3383, 0.3631, 0.5991, 0.3631, 0.5991, 0.6544, 0.3383, 0.6544, 0.86, 0.0, 0.93, 0.0, 0.93, 0.03015, 0.86, 0.03015])
me_plane_004.update()

# ---- objects
ob_light = bpy.data.objects.new('Light', light_light)
ob_camera = bpy.data.objects.new('Camera', cam_camera)
ob_plane = bpy.data.objects.new('Plane', me_plane)
ob_plane_001 = bpy.data.objects.new('Plane.001', me_plane_001)
ob_plane_002 = bpy.data.objects.new('Plane.002', me_plane_002)
ob_plane_003 = bpy.data.objects.new('Plane.003', me_plane_003)
ob_plane_004 = bpy.data.objects.new('Plane.004', me_plane_004)

# ---- transforms, parenting, visibility, modifiers, constraints
ob_light.location = (4.076, 1.005, 5.904)
ob_light.rotation_euler = (0.6503, 0.05522, 1.866)
ob_light.lock_rotations_4d = False
ob_light.empty_display_type = 'ARROWS'
ob_light.color = (0.0, 0.0, 0.0, 0.0)
ob_light.lineart.crease_threshold = 0.0
ob_camera.location = (7.359, -6.926, 4.958)
ob_camera.rotation_euler = (1.109, 0.0, 0.8149)
ob_camera.lock_rotations_4d = False
ob_camera.empty_display_type = 'ARROWS'
ob_camera.color = (0.0, 0.0, 0.0, 0.0)
ob_camera.display_type = 'WIRE'
ob_camera.lineart.crease_threshold = 0.0
ob_plane.location = (2.368, 0.0, 0.0)
_m = ob_plane.modifiers.new('Subdivision', 'SUBSURF')
_m.levels = 3
ob_plane_001.location = (-1.369, 0.0, 0.0)
_m = ob_plane_001.modifiers.new('Subdivision', 'SUBSURF')
_m.levels = 3
ob_plane_002.location = (-5.065, 0.0, 0.0)
_m = ob_plane_002.modifiers.new('Subdivision', 'SUBSURF')
_m.levels = 3
ob_plane_003.location = (-8.38, 0.0, 0.0)
_m = ob_plane_003.modifiers.new('Subdivision', 'SUBSURF')
_m.levels = 3
ob_plane_004.location = (5.902, 0.0, 0.0)
_m = ob_plane_004.modifiers.new('Subdivision', 'SUBSURF')
_m.levels = 3

# ---- collection membership
col_collection.objects.link(ob_light)
col_collection.objects.link(ob_camera)
col_collection.objects.link(ob_plane)
col_collection.objects.link(ob_plane_001)
col_collection.objects.link(ob_plane_002)
col_collection.objects.link(ob_plane_003)
col_collection.objects.link(ob_plane_004)

# ---- scene / render settings (as saved in the file)
scene.camera = ob_camera
scene.frame_start = 1; scene.frame_end = 250; scene.frame_set(1)
scene.render.engine = 'BLENDER_EEVEE_NEXT'
scene.cycles.sampling_pattern = 'TABULATED_SOBOL'
scene.cycles.use_light_tree = False
scene.view_settings.view_transform = 'Filmic'
bpy.context.view_layer.update()
